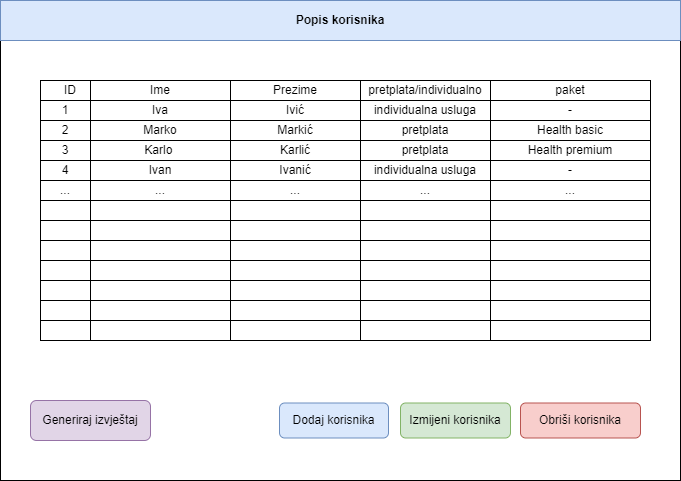

The diagram above was exported from draw.io. Its source (the exported page's mxGraphModel, read from the mxfile embedded in the PNG):
<mxGraphModel dx="1050" dy="557" grid="1" gridSize="10" guides="1" tooltips="1" connect="1" arrows="1" fold="1" page="1" pageScale="1" pageWidth="827" pageHeight="1169" math="0" shadow="0">
  <root>
    <mxCell id="0" />
    <mxCell id="1" parent="0" />
    <mxCell id="_GhQCCer6JKHWEkr8fqU-1" value="" style="rounded=0;whiteSpace=wrap;html=1;" vertex="1" parent="1">
      <mxGeometry x="80" y="80" width="680" height="480" as="geometry" />
    </mxCell>
    <mxCell id="_GhQCCer6JKHWEkr8fqU-3" value="Popis korisnika" style="rounded=0;whiteSpace=wrap;html=1;fontStyle=1;fillColor=#dae8fc;strokeColor=#6c8ebf;" vertex="1" parent="1">
      <mxGeometry x="80" y="80" width="680" height="40" as="geometry" />
    </mxCell>
    <mxCell id="_GhQCCer6JKHWEkr8fqU-4" value="" style="rounded=0;whiteSpace=wrap;html=1;" vertex="1" parent="1">
      <mxGeometry x="120" y="160" width="610" height="260" as="geometry" />
    </mxCell>
    <mxCell id="_GhQCCer6JKHWEkr8fqU-5" value="ID" style="rounded=0;whiteSpace=wrap;html=1;" vertex="1" parent="1">
      <mxGeometry x="120" y="160" width="60" height="20" as="geometry" />
    </mxCell>
    <mxCell id="_GhQCCer6JKHWEkr8fqU-6" value="Ime" style="rounded=0;whiteSpace=wrap;html=1;" vertex="1" parent="1">
      <mxGeometry x="170" y="160" width="140" height="20" as="geometry" />
    </mxCell>
    <mxCell id="_GhQCCer6JKHWEkr8fqU-7" value="Prezime" style="rounded=0;whiteSpace=wrap;html=1;" vertex="1" parent="1">
      <mxGeometry x="310" y="160" width="130" height="20" as="geometry" />
    </mxCell>
    <mxCell id="_GhQCCer6JKHWEkr8fqU-8" value="pretplata/individualno" style="rounded=0;whiteSpace=wrap;html=1;" vertex="1" parent="1">
      <mxGeometry x="440" y="160" width="130" height="20" as="geometry" />
    </mxCell>
    <mxCell id="_GhQCCer6JKHWEkr8fqU-9" value="paket" style="rounded=0;whiteSpace=wrap;html=1;" vertex="1" parent="1">
      <mxGeometry x="570" y="160" width="160" height="20" as="geometry" />
    </mxCell>
    <mxCell id="_GhQCCer6JKHWEkr8fqU-10" value="" style="rounded=0;whiteSpace=wrap;html=1;" vertex="1" parent="1">
      <mxGeometry x="120" y="180" width="50" height="240" as="geometry" />
    </mxCell>
    <mxCell id="_GhQCCer6JKHWEkr8fqU-11" value="1" style="rounded=0;whiteSpace=wrap;html=1;" vertex="1" parent="1">
      <mxGeometry x="120" y="180" width="50" height="20" as="geometry" />
    </mxCell>
    <mxCell id="_GhQCCer6JKHWEkr8fqU-12" value="2" style="rounded=0;whiteSpace=wrap;html=1;" vertex="1" parent="1">
      <mxGeometry x="120" y="200" width="50" height="20" as="geometry" />
    </mxCell>
    <mxCell id="_GhQCCer6JKHWEkr8fqU-13" value="3" style="rounded=0;whiteSpace=wrap;html=1;" vertex="1" parent="1">
      <mxGeometry x="120" y="220" width="50" height="20" as="geometry" />
    </mxCell>
    <mxCell id="_GhQCCer6JKHWEkr8fqU-14" value="4" style="rounded=0;whiteSpace=wrap;html=1;" vertex="1" parent="1">
      <mxGeometry x="120" y="240" width="50" height="20" as="geometry" />
    </mxCell>
    <mxCell id="_GhQCCer6JKHWEkr8fqU-16" value="" style="rounded=0;whiteSpace=wrap;html=1;" vertex="1" parent="1">
      <mxGeometry x="120" y="300" width="50" height="20" as="geometry" />
    </mxCell>
    <mxCell id="_GhQCCer6JKHWEkr8fqU-17" value="..." style="rounded=0;whiteSpace=wrap;html=1;" vertex="1" parent="1">
      <mxGeometry x="120" y="260" width="50" height="20" as="geometry" />
    </mxCell>
    <mxCell id="_GhQCCer6JKHWEkr8fqU-24" value="" style="rounded=0;whiteSpace=wrap;html=1;" vertex="1" parent="1">
      <mxGeometry x="120" y="400" width="50" height="20" as="geometry" />
    </mxCell>
    <mxCell id="_GhQCCer6JKHWEkr8fqU-25" value="" style="rounded=0;whiteSpace=wrap;html=1;" vertex="1" parent="1">
      <mxGeometry x="120" y="380" width="50" height="20" as="geometry" />
    </mxCell>
    <mxCell id="_GhQCCer6JKHWEkr8fqU-26" value="" style="rounded=0;whiteSpace=wrap;html=1;" vertex="1" parent="1">
      <mxGeometry x="120" y="360" width="50" height="20" as="geometry" />
    </mxCell>
    <mxCell id="_GhQCCer6JKHWEkr8fqU-27" value="" style="rounded=0;whiteSpace=wrap;html=1;" vertex="1" parent="1">
      <mxGeometry x="120" y="340" width="50" height="20" as="geometry" />
    </mxCell>
    <mxCell id="_GhQCCer6JKHWEkr8fqU-28" value="" style="rounded=0;whiteSpace=wrap;html=1;" vertex="1" parent="1">
      <mxGeometry x="120" y="320" width="50" height="20" as="geometry" />
    </mxCell>
    <mxCell id="_GhQCCer6JKHWEkr8fqU-32" value="Iva" style="rounded=0;whiteSpace=wrap;html=1;" vertex="1" parent="1">
      <mxGeometry x="170" y="180" width="140" height="20" as="geometry" />
    </mxCell>
    <mxCell id="_GhQCCer6JKHWEkr8fqU-33" value="Marko" style="rounded=0;whiteSpace=wrap;html=1;" vertex="1" parent="1">
      <mxGeometry x="170" y="200" width="140" height="20" as="geometry" />
    </mxCell>
    <mxCell id="_GhQCCer6JKHWEkr8fqU-34" value="Karlo&amp;nbsp;" style="rounded=0;whiteSpace=wrap;html=1;" vertex="1" parent="1">
      <mxGeometry x="170" y="220" width="140" height="20" as="geometry" />
    </mxCell>
    <mxCell id="_GhQCCer6JKHWEkr8fqU-49" value="" style="rounded=0;whiteSpace=wrap;html=1;" vertex="1" parent="1">
      <mxGeometry x="170" y="280" width="140" height="20" as="geometry" />
    </mxCell>
    <mxCell id="_GhQCCer6JKHWEkr8fqU-122" value="individualna usluga" style="rounded=0;whiteSpace=wrap;html=1;" vertex="1" parent="1">
      <mxGeometry x="440" y="180" width="130" height="20" as="geometry" />
    </mxCell>
    <mxCell id="_GhQCCer6JKHWEkr8fqU-152" value="-" style="rounded=0;whiteSpace=wrap;html=1;" vertex="1" parent="1">
      <mxGeometry x="570" y="180" width="160" height="20" as="geometry" />
    </mxCell>
    <mxCell id="_GhQCCer6JKHWEkr8fqU-117" value="..." style="rounded=0;whiteSpace=wrap;html=1;" vertex="1" parent="1">
      <mxGeometry x="440" y="260" width="130" height="20" as="geometry" />
    </mxCell>
    <mxCell id="_GhQCCer6JKHWEkr8fqU-118" value="individualna usluga" style="rounded=0;whiteSpace=wrap;html=1;" vertex="1" parent="1">
      <mxGeometry x="440" y="240" width="130" height="20" as="geometry" />
    </mxCell>
    <mxCell id="_GhQCCer6JKHWEkr8fqU-119" value="pretplata" style="rounded=0;whiteSpace=wrap;html=1;" vertex="1" parent="1">
      <mxGeometry x="440" y="220" width="130" height="20" as="geometry" />
    </mxCell>
    <mxCell id="_GhQCCer6JKHWEkr8fqU-120" value="pretplata" style="rounded=0;whiteSpace=wrap;html=1;" vertex="1" parent="1">
      <mxGeometry x="440" y="200" width="130" height="20" as="geometry" />
    </mxCell>
    <mxCell id="_GhQCCer6JKHWEkr8fqU-121" value="" style="rounded=0;whiteSpace=wrap;html=1;" vertex="1" parent="1">
      <mxGeometry x="440" y="280" width="130" height="20" as="geometry" />
    </mxCell>
    <mxCell id="_GhQCCer6JKHWEkr8fqU-137" value="-" style="rounded=0;whiteSpace=wrap;html=1;" vertex="1" parent="1">
      <mxGeometry x="570" y="240" width="160" height="20" as="geometry" />
    </mxCell>
    <mxCell id="_GhQCCer6JKHWEkr8fqU-138" value="Health premium" style="rounded=0;whiteSpace=wrap;html=1;" vertex="1" parent="1">
      <mxGeometry x="570" y="220" width="160" height="20" as="geometry" />
    </mxCell>
    <mxCell id="_GhQCCer6JKHWEkr8fqU-139" value="Health basic" style="rounded=0;whiteSpace=wrap;html=1;" vertex="1" parent="1">
      <mxGeometry x="570" y="200" width="160" height="20" as="geometry" />
    </mxCell>
    <mxCell id="_GhQCCer6JKHWEkr8fqU-140" value="" style="group" vertex="1" connectable="0" parent="1">
      <mxGeometry x="570" y="260" width="160" height="100" as="geometry" />
    </mxCell>
    <mxCell id="_GhQCCer6JKHWEkr8fqU-141" value="" style="rounded=0;whiteSpace=wrap;html=1;" vertex="1" parent="_GhQCCer6JKHWEkr8fqU-140">
      <mxGeometry y="60" width="160" height="20" as="geometry" />
    </mxCell>
    <mxCell id="_GhQCCer6JKHWEkr8fqU-142" value="" style="rounded=0;whiteSpace=wrap;html=1;" vertex="1" parent="_GhQCCer6JKHWEkr8fqU-140">
      <mxGeometry y="40" width="160" height="20" as="geometry" />
    </mxCell>
    <mxCell id="_GhQCCer6JKHWEkr8fqU-143" value="" style="rounded=0;whiteSpace=wrap;html=1;" vertex="1" parent="_GhQCCer6JKHWEkr8fqU-140">
      <mxGeometry y="20" width="160" height="20" as="geometry" />
    </mxCell>
    <mxCell id="_GhQCCer6JKHWEkr8fqU-144" value="..." style="rounded=0;whiteSpace=wrap;html=1;" vertex="1" parent="_GhQCCer6JKHWEkr8fqU-140">
      <mxGeometry width="160" height="20" as="geometry" />
    </mxCell>
    <mxCell id="_GhQCCer6JKHWEkr8fqU-145" value="" style="rounded=0;whiteSpace=wrap;html=1;" vertex="1" parent="_GhQCCer6JKHWEkr8fqU-140">
      <mxGeometry y="80" width="160" height="20" as="geometry" />
    </mxCell>
    <mxCell id="_GhQCCer6JKHWEkr8fqU-126" value="" style="rounded=0;whiteSpace=wrap;html=1;" vertex="1" parent="1">
      <mxGeometry x="570" y="400" width="160" height="20" as="geometry" />
    </mxCell>
    <mxCell id="_GhQCCer6JKHWEkr8fqU-127" value="" style="rounded=0;whiteSpace=wrap;html=1;" vertex="1" parent="1">
      <mxGeometry x="570" y="380" width="160" height="20" as="geometry" />
    </mxCell>
    <mxCell id="_GhQCCer6JKHWEkr8fqU-128" value="" style="rounded=0;whiteSpace=wrap;html=1;" vertex="1" parent="1">
      <mxGeometry x="570" y="360" width="160" height="20" as="geometry" />
    </mxCell>
    <mxCell id="_GhQCCer6JKHWEkr8fqU-51" value="Ivić" style="rounded=0;whiteSpace=wrap;html=1;" vertex="1" parent="1">
      <mxGeometry x="310" y="180" width="130" height="20" as="geometry" />
    </mxCell>
    <mxCell id="_GhQCCer6JKHWEkr8fqU-52" value="Markić" style="rounded=0;whiteSpace=wrap;html=1;" vertex="1" parent="1">
      <mxGeometry x="310" y="200" width="130" height="20" as="geometry" />
    </mxCell>
    <mxCell id="_GhQCCer6JKHWEkr8fqU-53" value="Karlić" style="rounded=0;whiteSpace=wrap;html=1;" vertex="1" parent="1">
      <mxGeometry x="310" y="220" width="130" height="20" as="geometry" />
    </mxCell>
    <mxCell id="_GhQCCer6JKHWEkr8fqU-68" value="" style="rounded=0;whiteSpace=wrap;html=1;" vertex="1" parent="1">
      <mxGeometry x="310" y="280" width="130" height="20" as="geometry" />
    </mxCell>
    <mxCell id="_GhQCCer6JKHWEkr8fqU-55" value="Ivanić" style="rounded=0;whiteSpace=wrap;html=1;" vertex="1" parent="1">
      <mxGeometry x="310" y="240" width="130" height="20" as="geometry" />
    </mxCell>
    <mxCell id="_GhQCCer6JKHWEkr8fqU-57" value="..." style="rounded=0;whiteSpace=wrap;html=1;" vertex="1" parent="1">
      <mxGeometry x="310" y="260" width="130" height="20" as="geometry" />
    </mxCell>
    <mxCell id="_GhQCCer6JKHWEkr8fqU-56" value="" style="rounded=0;whiteSpace=wrap;html=1;" vertex="1" parent="1">
      <mxGeometry x="310" y="300" width="130" height="20" as="geometry" />
    </mxCell>
    <mxCell id="_GhQCCer6JKHWEkr8fqU-62" value="" style="rounded=0;whiteSpace=wrap;html=1;" vertex="1" parent="1">
      <mxGeometry x="310" y="400" width="130" height="20" as="geometry" />
    </mxCell>
    <mxCell id="_GhQCCer6JKHWEkr8fqU-63" value="" style="rounded=0;whiteSpace=wrap;html=1;" vertex="1" parent="1">
      <mxGeometry x="310" y="380" width="130" height="20" as="geometry" />
    </mxCell>
    <mxCell id="_GhQCCer6JKHWEkr8fqU-64" value="" style="rounded=0;whiteSpace=wrap;html=1;" vertex="1" parent="1">
      <mxGeometry x="310" y="360" width="130" height="20" as="geometry" />
    </mxCell>
    <mxCell id="_GhQCCer6JKHWEkr8fqU-65" value="" style="rounded=0;whiteSpace=wrap;html=1;" vertex="1" parent="1">
      <mxGeometry x="310" y="340" width="130" height="20" as="geometry" />
    </mxCell>
    <mxCell id="_GhQCCer6JKHWEkr8fqU-66" value="" style="rounded=0;whiteSpace=wrap;html=1;" vertex="1" parent="1">
      <mxGeometry x="310" y="320" width="130" height="20" as="geometry" />
    </mxCell>
    <mxCell id="_GhQCCer6JKHWEkr8fqU-90" value="" style="rounded=0;whiteSpace=wrap;html=1;" vertex="1" parent="1">
      <mxGeometry x="440" y="300" width="130" height="20" as="geometry" />
    </mxCell>
    <mxCell id="_GhQCCer6JKHWEkr8fqU-98" value="" style="rounded=0;whiteSpace=wrap;html=1;" vertex="1" parent="1">
      <mxGeometry x="440" y="340" width="130" height="20" as="geometry" />
    </mxCell>
    <mxCell id="_GhQCCer6JKHWEkr8fqU-99" value="" style="rounded=0;whiteSpace=wrap;html=1;" vertex="1" parent="1">
      <mxGeometry x="440" y="320" width="130" height="20" as="geometry" />
    </mxCell>
    <mxCell id="_GhQCCer6JKHWEkr8fqU-95" value="" style="rounded=0;whiteSpace=wrap;html=1;" vertex="1" parent="1">
      <mxGeometry x="440" y="400" width="130" height="20" as="geometry" />
    </mxCell>
    <mxCell id="_GhQCCer6JKHWEkr8fqU-96" value="" style="rounded=0;whiteSpace=wrap;html=1;" vertex="1" parent="1">
      <mxGeometry x="440" y="380" width="130" height="20" as="geometry" />
    </mxCell>
    <mxCell id="_GhQCCer6JKHWEkr8fqU-97" value="" style="rounded=0;whiteSpace=wrap;html=1;" vertex="1" parent="1">
      <mxGeometry x="440" y="360" width="130" height="20" as="geometry" />
    </mxCell>
    <mxCell id="_GhQCCer6JKHWEkr8fqU-35" value="Ivan" style="rounded=0;whiteSpace=wrap;html=1;" vertex="1" parent="1">
      <mxGeometry x="170" y="240" width="140" height="20" as="geometry" />
    </mxCell>
    <mxCell id="_GhQCCer6JKHWEkr8fqU-36" value="" style="rounded=0;whiteSpace=wrap;html=1;" vertex="1" parent="1">
      <mxGeometry x="170" y="300" width="140" height="20" as="geometry" />
    </mxCell>
    <mxCell id="_GhQCCer6JKHWEkr8fqU-37" value="..." style="rounded=0;whiteSpace=wrap;html=1;" vertex="1" parent="1">
      <mxGeometry x="170" y="260" width="140" height="20" as="geometry" />
    </mxCell>
    <mxCell id="_GhQCCer6JKHWEkr8fqU-42" value="" style="rounded=0;whiteSpace=wrap;html=1;" vertex="1" parent="1">
      <mxGeometry x="170" y="400" width="140" height="20" as="geometry" />
    </mxCell>
    <mxCell id="_GhQCCer6JKHWEkr8fqU-43" value="" style="rounded=0;whiteSpace=wrap;html=1;" vertex="1" parent="1">
      <mxGeometry x="170" y="380" width="140" height="20" as="geometry" />
    </mxCell>
    <mxCell id="_GhQCCer6JKHWEkr8fqU-44" value="" style="rounded=0;whiteSpace=wrap;html=1;" vertex="1" parent="1">
      <mxGeometry x="170" y="360" width="140" height="20" as="geometry" />
    </mxCell>
    <mxCell id="_GhQCCer6JKHWEkr8fqU-45" value="" style="rounded=0;whiteSpace=wrap;html=1;" vertex="1" parent="1">
      <mxGeometry x="170" y="340" width="140" height="20" as="geometry" />
    </mxCell>
    <mxCell id="_GhQCCer6JKHWEkr8fqU-46" value="" style="rounded=0;whiteSpace=wrap;html=1;" vertex="1" parent="1">
      <mxGeometry x="170" y="320" width="140" height="20" as="geometry" />
    </mxCell>
    <mxCell id="_GhQCCer6JKHWEkr8fqU-153" value="Generiraj izvještaj" style="rounded=1;whiteSpace=wrap;html=1;fillColor=#e1d5e7;strokeColor=#9673a6;" vertex="1" parent="1">
      <mxGeometry x="110" y="480" width="120" height="40" as="geometry" />
    </mxCell>
    <mxCell id="_GhQCCer6JKHWEkr8fqU-154" value="Dodaj korisnika" style="rounded=1;whiteSpace=wrap;html=1;fillColor=#dae8fc;strokeColor=#6c8ebf;" vertex="1" parent="1">
      <mxGeometry x="359" y="482.5" width="109" height="35" as="geometry" />
    </mxCell>
    <mxCell id="_GhQCCer6JKHWEkr8fqU-155" value="Izmijeni korisnika" style="rounded=1;whiteSpace=wrap;html=1;fillColor=#d5e8d4;strokeColor=#82b366;" vertex="1" parent="1">
      <mxGeometry x="480" y="482.5" width="110" height="35" as="geometry" />
    </mxCell>
    <mxCell id="_GhQCCer6JKHWEkr8fqU-156" value="Obriši korisnika" style="rounded=1;whiteSpace=wrap;html=1;fillColor=#f8cecc;strokeColor=#b85450;" vertex="1" parent="1">
      <mxGeometry x="600" y="482.5" width="120" height="35" as="geometry" />
    </mxCell>
  </root>
</mxGraphModel>